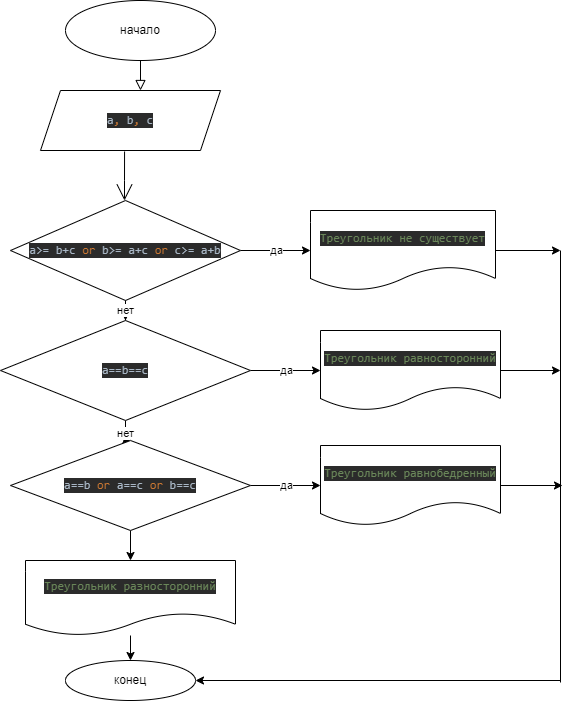

The diagram above was exported from draw.io. Its source (the exported page's mxGraphModel, read from the mxfile embedded in the PNG):
<mxGraphModel dx="770" dy="600" grid="1" gridSize="10" guides="1" tooltips="1" connect="1" arrows="1" fold="1" page="1" pageScale="1" pageWidth="827" pageHeight="1169" math="0" shadow="0">
  <root>
    <mxCell id="WIyWlLk6GJQsqaUBKTNV-0" />
    <mxCell id="WIyWlLk6GJQsqaUBKTNV-1" parent="WIyWlLk6GJQsqaUBKTNV-0" />
    <mxCell id="WIyWlLk6GJQsqaUBKTNV-2" value="" style="rounded=0;html=1;jettySize=auto;orthogonalLoop=1;fontSize=11;endArrow=block;endFill=0;endSize=8;strokeWidth=1;shadow=0;labelBackgroundColor=none;edgeStyle=orthogonalEdgeStyle;" parent="WIyWlLk6GJQsqaUBKTNV-1" edge="1">
      <mxGeometry relative="1" as="geometry">
        <mxPoint x="220" y="120" as="sourcePoint" />
        <mxPoint x="220" y="170" as="targetPoint" />
      </mxGeometry>
    </mxCell>
    <mxCell id="4XrlgHcL5edWBOwhJTZR-0" value="начало" style="ellipse;whiteSpace=wrap;html=1;hachureGap=4;" parent="WIyWlLk6GJQsqaUBKTNV-1" vertex="1">
      <mxGeometry x="145" y="80" width="150" height="60" as="geometry" />
    </mxCell>
    <mxCell id="4XrlgHcL5edWBOwhJTZR-1" value="&lt;pre style=&quot;background-color: #2b2b2b ; color: #a9b7c6 ; font-family: &amp;#34;jetbrains mono&amp;#34; , monospace ; font-size: 9 8pt&quot;&gt;&lt;pre style=&quot;font-family: &amp;#34;jetbrains mono&amp;#34; , monospace&quot;&gt;&lt;pre style=&quot;font-family: &amp;#34;jetbrains mono&amp;#34; , monospace&quot;&gt;&lt;pre style=&quot;font-family: &amp;#34;jetbrains mono&amp;#34; , monospace&quot;&gt;a&lt;span style=&quot;color: #cc7832&quot;&gt;, &lt;/span&gt;b&lt;span style=&quot;color: #cc7832&quot;&gt;, &lt;/span&gt;c&lt;/pre&gt;&lt;/pre&gt;&lt;/pre&gt;&lt;/pre&gt;" style="shape=parallelogram;perimeter=parallelogramPerimeter;whiteSpace=wrap;html=1;fixedSize=1;hachureGap=4;" parent="WIyWlLk6GJQsqaUBKTNV-1" vertex="1">
      <mxGeometry x="120" y="170" width="180" height="60" as="geometry" />
    </mxCell>
    <mxCell id="4XrlgHcL5edWBOwhJTZR-3" value="конец" style="ellipse;whiteSpace=wrap;html=1;hachureGap=4;" parent="WIyWlLk6GJQsqaUBKTNV-1" vertex="1">
      <mxGeometry x="145" y="740" width="130" height="40" as="geometry" />
    </mxCell>
    <mxCell id="4XrlgHcL5edWBOwhJTZR-9" value="" style="edgeStyle=none;curved=1;rounded=0;orthogonalLoop=1;jettySize=auto;html=1;endArrow=open;startSize=14;endSize=14;sourcePerimeterSpacing=8;targetPerimeterSpacing=8;exitX=0.467;exitY=1.017;exitDx=0;exitDy=0;exitPerimeter=0;" parent="WIyWlLk6GJQsqaUBKTNV-1" edge="1" source="4XrlgHcL5edWBOwhJTZR-1">
      <mxGeometry relative="1" as="geometry">
        <mxPoint x="220" y="252" as="sourcePoint" />
        <mxPoint x="204" y="280" as="targetPoint" />
        <Array as="points">
          <mxPoint x="204" y="260" />
        </Array>
      </mxGeometry>
    </mxCell>
    <mxCell id="4lLldS9lO4eBOghqdy6T-2" value="да" style="edgeStyle=orthogonalEdgeStyle;rounded=0;orthogonalLoop=1;jettySize=auto;html=1;" edge="1" parent="WIyWlLk6GJQsqaUBKTNV-1" source="4lLldS9lO4eBOghqdy6T-0" target="4lLldS9lO4eBOghqdy6T-1">
      <mxGeometry relative="1" as="geometry" />
    </mxCell>
    <mxCell id="4lLldS9lO4eBOghqdy6T-6" value="нет" style="edgeStyle=orthogonalEdgeStyle;rounded=0;orthogonalLoop=1;jettySize=auto;html=1;" edge="1" parent="WIyWlLk6GJQsqaUBKTNV-1" source="4lLldS9lO4eBOghqdy6T-0" target="4lLldS9lO4eBOghqdy6T-5">
      <mxGeometry relative="1" as="geometry" />
    </mxCell>
    <mxCell id="4lLldS9lO4eBOghqdy6T-0" value="&lt;pre style=&quot;background-color: #2b2b2b ; color: #a9b7c6 ; font-family: &amp;#34;jetbrains mono&amp;#34; , monospace ; font-size: 9 8pt&quot;&gt;a&amp;gt;= b+c &lt;span style=&quot;color: #cc7832&quot;&gt;or &lt;/span&gt;b&amp;gt;= a+c &lt;span style=&quot;color: #cc7832&quot;&gt;or &lt;/span&gt;c&amp;gt;= a+b&lt;/pre&gt;" style="rhombus;whiteSpace=wrap;html=1;" vertex="1" parent="WIyWlLk6GJQsqaUBKTNV-1">
      <mxGeometry x="90" y="280" width="230" height="100" as="geometry" />
    </mxCell>
    <mxCell id="4lLldS9lO4eBOghqdy6T-24" style="edgeStyle=orthogonalEdgeStyle;rounded=0;orthogonalLoop=1;jettySize=auto;html=1;" edge="1" parent="WIyWlLk6GJQsqaUBKTNV-1" source="4lLldS9lO4eBOghqdy6T-1">
      <mxGeometry relative="1" as="geometry">
        <mxPoint x="640" y="330" as="targetPoint" />
      </mxGeometry>
    </mxCell>
    <mxCell id="4lLldS9lO4eBOghqdy6T-1" value="&lt;pre style=&quot;background-color: #2b2b2b ; color: #a9b7c6 ; font-family: &amp;#34;jetbrains mono&amp;#34; , monospace ; font-size: 9 8pt&quot;&gt;&lt;span style=&quot;color: #6a8759&quot;&gt;Треугольник не существует&lt;/span&gt;&lt;/pre&gt;" style="shape=document;whiteSpace=wrap;html=1;boundedLbl=1;" vertex="1" parent="WIyWlLk6GJQsqaUBKTNV-1">
      <mxGeometry x="390" y="290" width="185" height="80" as="geometry" />
    </mxCell>
    <mxCell id="4lLldS9lO4eBOghqdy6T-8" value="да" style="edgeStyle=orthogonalEdgeStyle;rounded=0;orthogonalLoop=1;jettySize=auto;html=1;" edge="1" parent="WIyWlLk6GJQsqaUBKTNV-1" source="4lLldS9lO4eBOghqdy6T-5" target="4lLldS9lO4eBOghqdy6T-7">
      <mxGeometry relative="1" as="geometry" />
    </mxCell>
    <mxCell id="4lLldS9lO4eBOghqdy6T-15" value="нет" style="edgeStyle=orthogonalEdgeStyle;rounded=0;orthogonalLoop=1;jettySize=auto;html=1;" edge="1" parent="WIyWlLk6GJQsqaUBKTNV-1" source="4lLldS9lO4eBOghqdy6T-5" target="4lLldS9lO4eBOghqdy6T-14">
      <mxGeometry relative="1" as="geometry" />
    </mxCell>
    <mxCell id="4lLldS9lO4eBOghqdy6T-5" value="&lt;pre style=&quot;background-color: #2b2b2b ; color: #a9b7c6 ; font-family: &amp;#34;jetbrains mono&amp;#34; , monospace ; font-size: 9 8pt&quot;&gt;a==b==c&lt;/pre&gt;" style="rhombus;whiteSpace=wrap;html=1;" vertex="1" parent="WIyWlLk6GJQsqaUBKTNV-1">
      <mxGeometry x="80" y="400" width="250" height="100" as="geometry" />
    </mxCell>
    <mxCell id="4lLldS9lO4eBOghqdy6T-23" style="edgeStyle=orthogonalEdgeStyle;rounded=0;orthogonalLoop=1;jettySize=auto;html=1;" edge="1" parent="WIyWlLk6GJQsqaUBKTNV-1" source="4lLldS9lO4eBOghqdy6T-7">
      <mxGeometry relative="1" as="geometry">
        <mxPoint x="640" y="450" as="targetPoint" />
      </mxGeometry>
    </mxCell>
    <mxCell id="4lLldS9lO4eBOghqdy6T-7" value="&lt;pre style=&quot;background-color: #2b2b2b ; color: #a9b7c6 ; font-family: &amp;#34;jetbrains mono&amp;#34; , monospace ; font-size: 9 8pt&quot;&gt;&lt;span style=&quot;color: #6a8759&quot;&gt;Треугольник равносторонний&lt;/span&gt;&lt;/pre&gt;" style="shape=document;whiteSpace=wrap;html=1;boundedLbl=1;" vertex="1" parent="WIyWlLk6GJQsqaUBKTNV-1">
      <mxGeometry x="400" y="410" width="180" height="80" as="geometry" />
    </mxCell>
    <mxCell id="4lLldS9lO4eBOghqdy6T-17" value="да" style="edgeStyle=orthogonalEdgeStyle;rounded=0;orthogonalLoop=1;jettySize=auto;html=1;" edge="1" parent="WIyWlLk6GJQsqaUBKTNV-1" source="4lLldS9lO4eBOghqdy6T-14" target="4lLldS9lO4eBOghqdy6T-16">
      <mxGeometry relative="1" as="geometry" />
    </mxCell>
    <mxCell id="4lLldS9lO4eBOghqdy6T-20" value="" style="edgeStyle=orthogonalEdgeStyle;rounded=0;orthogonalLoop=1;jettySize=auto;html=1;" edge="1" parent="WIyWlLk6GJQsqaUBKTNV-1" source="4lLldS9lO4eBOghqdy6T-14" target="4lLldS9lO4eBOghqdy6T-19">
      <mxGeometry relative="1" as="geometry" />
    </mxCell>
    <mxCell id="4lLldS9lO4eBOghqdy6T-14" value="&lt;pre style=&quot;background-color: #2b2b2b ; color: #a9b7c6 ; font-family: &amp;#34;jetbrains mono&amp;#34; , monospace ; font-size: 9 8pt&quot;&gt;a==b &lt;span style=&quot;color: #cc7832&quot;&gt;or &lt;/span&gt;a==c &lt;span style=&quot;color: #cc7832&quot;&gt;or &lt;/span&gt;b==c&lt;/pre&gt;" style="rhombus;whiteSpace=wrap;html=1;" vertex="1" parent="WIyWlLk6GJQsqaUBKTNV-1">
      <mxGeometry x="90" y="520" width="240" height="90" as="geometry" />
    </mxCell>
    <mxCell id="4lLldS9lO4eBOghqdy6T-22" style="edgeStyle=orthogonalEdgeStyle;rounded=0;orthogonalLoop=1;jettySize=auto;html=1;" edge="1" parent="WIyWlLk6GJQsqaUBKTNV-1" source="4lLldS9lO4eBOghqdy6T-16">
      <mxGeometry relative="1" as="geometry">
        <mxPoint x="642" y="565" as="targetPoint" />
      </mxGeometry>
    </mxCell>
    <mxCell id="4lLldS9lO4eBOghqdy6T-16" value="&lt;pre style=&quot;background-color: #2b2b2b ; color: #a9b7c6 ; font-family: &amp;#34;jetbrains mono&amp;#34; , monospace ; font-size: 9 8pt&quot;&gt;&lt;span style=&quot;color: #6a8759&quot;&gt;Треугольник равнобедренный&lt;/span&gt;&lt;/pre&gt;" style="shape=document;whiteSpace=wrap;html=1;boundedLbl=1;" vertex="1" parent="WIyWlLk6GJQsqaUBKTNV-1">
      <mxGeometry x="400" y="525" width="180" height="80" as="geometry" />
    </mxCell>
    <mxCell id="4lLldS9lO4eBOghqdy6T-21" value="" style="edgeStyle=orthogonalEdgeStyle;rounded=0;orthogonalLoop=1;jettySize=auto;html=1;" edge="1" parent="WIyWlLk6GJQsqaUBKTNV-1" source="4lLldS9lO4eBOghqdy6T-19" target="4XrlgHcL5edWBOwhJTZR-3">
      <mxGeometry relative="1" as="geometry" />
    </mxCell>
    <mxCell id="4lLldS9lO4eBOghqdy6T-19" value="&lt;pre style=&quot;background-color: #2b2b2b ; color: #a9b7c6 ; font-family: &amp;#34;jetbrains mono&amp;#34; , monospace ; font-size: 9 8pt&quot;&gt;&lt;span style=&quot;color: #6a8759&quot;&gt;Треугольник разносторонний&lt;/span&gt;&lt;/pre&gt;" style="shape=document;whiteSpace=wrap;html=1;boundedLbl=1;" vertex="1" parent="WIyWlLk6GJQsqaUBKTNV-1">
      <mxGeometry x="105" y="640" width="210" height="75" as="geometry" />
    </mxCell>
    <mxCell id="4lLldS9lO4eBOghqdy6T-26" value="" style="endArrow=none;html=1;rounded=0;" edge="1" parent="WIyWlLk6GJQsqaUBKTNV-1">
      <mxGeometry width="50" height="50" relative="1" as="geometry">
        <mxPoint x="640" y="330" as="sourcePoint" />
        <mxPoint x="640" y="762" as="targetPoint" />
      </mxGeometry>
    </mxCell>
    <mxCell id="4lLldS9lO4eBOghqdy6T-27" value="" style="endArrow=classic;html=1;rounded=0;entryX=1;entryY=0.5;entryDx=0;entryDy=0;" edge="1" parent="WIyWlLk6GJQsqaUBKTNV-1" target="4XrlgHcL5edWBOwhJTZR-3">
      <mxGeometry width="50" height="50" relative="1" as="geometry">
        <mxPoint x="640" y="760" as="sourcePoint" />
        <mxPoint x="500" y="570" as="targetPoint" />
      </mxGeometry>
    </mxCell>
  </root>
</mxGraphModel>